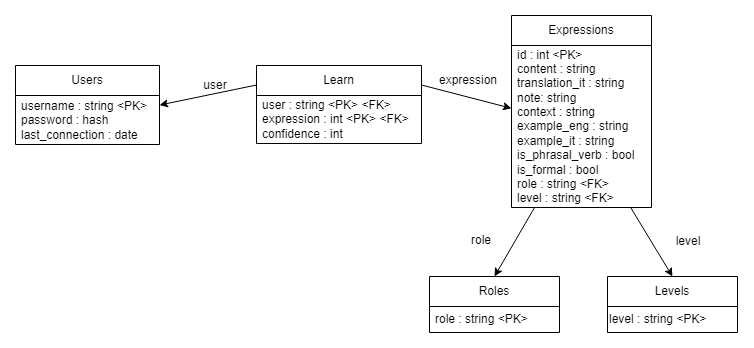

The diagram above was exported from draw.io. Its source (the exported page's mxGraphModel, read from the mxfile embedded in the PNG):
<mxGraphModel dx="3638" dy="656" grid="0" gridSize="10" guides="1" tooltips="1" connect="1" arrows="1" fold="1" page="1" pageScale="1" pageWidth="1169" pageHeight="1654" math="0" shadow="0">
  <root>
    <mxCell id="0" />
    <mxCell id="1" parent="0" />
    <mxCell id="2" value="Users" style="swimlane;fontStyle=0;childLayout=stackLayout;horizontal=1;startSize=30;horizontalStack=0;resizeParent=1;resizeParentMax=0;resizeLast=0;collapsible=1;marginBottom=0;whiteSpace=wrap;html=1;" vertex="1" parent="1">
      <mxGeometry x="-2255" y="209" width="144" height="79" as="geometry" />
    </mxCell>
    <mxCell id="3" value="username : string &amp;lt;PK&amp;gt;&lt;br&gt;password : hash&lt;br&gt;last_connection : date" style="text;strokeColor=none;fillColor=none;align=left;verticalAlign=middle;spacingLeft=4;spacingRight=4;overflow=hidden;points=[[0,0.5],[1,0.5]];portConstraint=eastwest;rotatable=0;whiteSpace=wrap;html=1;" vertex="1" parent="2">
      <mxGeometry y="30" width="144" height="49" as="geometry" />
    </mxCell>
    <mxCell id="4" value="Expressions" style="swimlane;fontStyle=0;childLayout=stackLayout;horizontal=1;startSize=30;horizontalStack=0;resizeParent=1;resizeParentMax=0;resizeLast=0;collapsible=1;marginBottom=0;whiteSpace=wrap;html=1;" vertex="1" parent="1">
      <mxGeometry x="-1759" y="159" width="140" height="192" as="geometry" />
    </mxCell>
    <mxCell id="5" value="id : int &amp;lt;PK&amp;gt;&lt;br&gt;content : string&lt;br&gt;translation_it : string&lt;br&gt;note: string&lt;br&gt;context : string&lt;br&gt;example_eng : string&lt;br&gt;example_it : string&lt;br&gt;is_phrasal_verb : bool&lt;br&gt;is_formal : bool&lt;br&gt;role : string &amp;lt;FK&amp;gt;&lt;br&gt;level : string &amp;lt;FK&amp;gt;" style="text;strokeColor=none;fillColor=none;align=left;verticalAlign=middle;spacingLeft=4;spacingRight=4;overflow=hidden;points=[[0,0.5],[1,0.5]];portConstraint=eastwest;rotatable=0;whiteSpace=wrap;html=1;" vertex="1" parent="4">
      <mxGeometry y="30" width="140" height="162" as="geometry" />
    </mxCell>
    <mxCell id="6" style="rounded=0;orthogonalLoop=1;jettySize=auto;html=1;exitX=0;exitY=0.25;exitDx=0;exitDy=0;" edge="1" source="8" target="3" parent="1">
      <mxGeometry relative="1" as="geometry" />
    </mxCell>
    <mxCell id="7" style="rounded=0;orthogonalLoop=1;jettySize=auto;html=1;exitX=1;exitY=0.25;exitDx=0;exitDy=0;" edge="1" source="8" target="5" parent="1">
      <mxGeometry relative="1" as="geometry" />
    </mxCell>
    <mxCell id="8" value="Learn" style="swimlane;fontStyle=0;childLayout=stackLayout;horizontal=1;startSize=30;horizontalStack=0;resizeParent=1;resizeParentMax=0;resizeLast=0;collapsible=1;marginBottom=0;whiteSpace=wrap;html=1;" vertex="1" parent="1">
      <mxGeometry x="-2014" y="209" width="165" height="78" as="geometry" />
    </mxCell>
    <mxCell id="9" value="user : string &amp;lt;PK&amp;gt; &amp;lt;FK&amp;gt;&lt;br&gt;expression : int &amp;lt;PK&amp;gt; &amp;lt;FK&amp;gt;&lt;br&gt;confidence : int" style="text;strokeColor=none;fillColor=none;align=left;verticalAlign=middle;spacingLeft=4;spacingRight=4;overflow=hidden;points=[[0,0.5],[1,0.5]];portConstraint=eastwest;rotatable=0;whiteSpace=wrap;html=1;" vertex="1" parent="8">
      <mxGeometry y="30" width="165" height="48" as="geometry" />
    </mxCell>
    <mxCell id="10" value="user" style="text;html=1;strokeColor=none;fillColor=none;align=center;verticalAlign=middle;whiteSpace=wrap;rounded=0;" vertex="1" parent="1">
      <mxGeometry x="-2085" y="214.25" width="60" height="30" as="geometry" />
    </mxCell>
    <mxCell id="11" value="expression" style="text;html=1;strokeColor=none;fillColor=none;align=center;verticalAlign=middle;whiteSpace=wrap;rounded=0;" vertex="1" parent="1">
      <mxGeometry x="-1832" y="209.25" width="60" height="30" as="geometry" />
    </mxCell>
    <mxCell id="12" style="edgeStyle=none;rounded=0;orthogonalLoop=1;jettySize=auto;html=1;exitX=0.5;exitY=0;exitDx=0;exitDy=0;startArrow=classic;startFill=1;endArrow=none;endFill=0;" edge="1" source="13" target="5" parent="1">
      <mxGeometry relative="1" as="geometry" />
    </mxCell>
    <mxCell id="13" value="Roles" style="swimlane;fontStyle=0;childLayout=stackLayout;horizontal=1;startSize=30;horizontalStack=0;resizeParent=1;resizeParentMax=0;resizeLast=0;collapsible=1;marginBottom=0;whiteSpace=wrap;html=1;" vertex="1" parent="1">
      <mxGeometry x="-1841" y="420" width="130" height="56" as="geometry" />
    </mxCell>
    <mxCell id="14" value="role : string &amp;lt;PK&amp;gt;" style="text;strokeColor=none;fillColor=none;align=left;verticalAlign=middle;spacingLeft=4;spacingRight=4;overflow=hidden;points=[[0,0.5],[1,0.5]];portConstraint=eastwest;rotatable=0;whiteSpace=wrap;html=1;" vertex="1" parent="13">
      <mxGeometry y="30" width="130" height="26" as="geometry" />
    </mxCell>
    <mxCell id="15" style="edgeStyle=none;rounded=0;orthogonalLoop=1;jettySize=auto;html=1;exitX=0.5;exitY=0;exitDx=0;exitDy=0;startArrow=classic;startFill=1;endArrow=none;endFill=0;" edge="1" source="16" target="5" parent="1">
      <mxGeometry relative="1" as="geometry" />
    </mxCell>
    <mxCell id="16" value="Levels" style="swimlane;fontStyle=0;childLayout=stackLayout;horizontal=1;startSize=30;horizontalStack=0;resizeParent=1;resizeParentMax=0;resizeLast=0;collapsible=1;marginBottom=0;whiteSpace=wrap;html=1;" vertex="1" parent="1">
      <mxGeometry x="-1663" y="420" width="130" height="56" as="geometry" />
    </mxCell>
    <mxCell id="17" value="level : string &amp;lt;PK&amp;gt;" style="text;html=1;align=left;verticalAlign=middle;resizable=0;points=[];autosize=1;strokeColor=none;fillColor=none;" vertex="1" parent="16">
      <mxGeometry y="30" width="130" height="26" as="geometry" />
    </mxCell>
    <mxCell id="18" value="role" style="text;html=1;strokeColor=none;fillColor=none;align=center;verticalAlign=middle;whiteSpace=wrap;rounded=0;" vertex="1" parent="1">
      <mxGeometry x="-1819" y="368.5" width="60" height="30" as="geometry" />
    </mxCell>
    <mxCell id="19" value="level" style="text;html=1;strokeColor=none;fillColor=none;align=center;verticalAlign=middle;whiteSpace=wrap;rounded=0;" vertex="1" parent="1">
      <mxGeometry x="-1612" y="370" width="60" height="30" as="geometry" />
    </mxCell>
  </root>
</mxGraphModel>